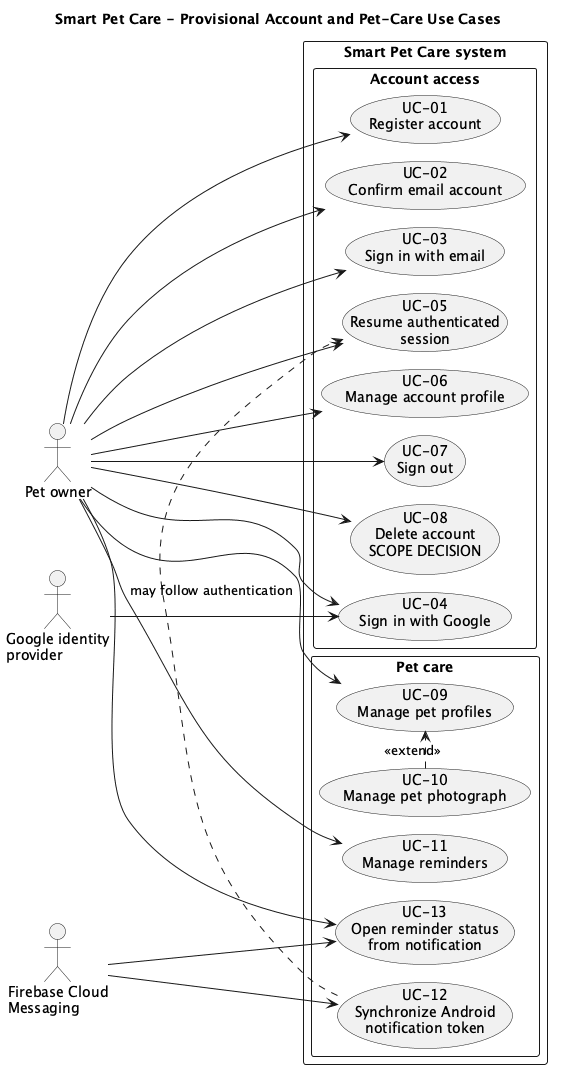

The diagram above was rendered by PlantUML. Its source (embedded in the PNG):
@startuml
!pragma layout smetana
title Smart Pet Care - Provisional Account and Pet-Care Use Cases

left to right direction
skinparam shadowing false
skinparam packageStyle rectangle
skinparam wrapWidth 170

actor "Pet owner" as Owner
actor "Google identity\nprovider" as Google
actor "Firebase Cloud\nMessaging" as FCM

rectangle "Smart Pet Care system" {
  package "Account access" as AccountAccess {
    usecase "UC-01\nRegister account" as UCRegister
    usecase "UC-02\nConfirm email account" as UCConfirm
    usecase "UC-03\nSign in with email" as UCEmailLogin
    usecase "UC-04\nSign in with Google" as UCGoogleLogin
    usecase "UC-05\nResume authenticated\nsession" as UCSession
    usecase "UC-06\nManage account profile" as UCProfile
    usecase "UC-07\nSign out" as UCLogout
    usecase "UC-08\nDelete account\nSCOPE DECISION" as UCDeleteAccount

  }

  package "Pet care" as PetCare {
    usecase "UC-09\nManage pet profiles" as UCPets
    usecase "UC-10\nManage pet photograph" as UCPhoto
    usecase "UC-11\nManage reminders" as UCReminders
    usecase "UC-12\nSynchronize Android\nnotification token" as UCToken
    usecase "UC-13\nOpen reminder status\nfrom notification" as UCNotification

  }

}

Owner --> UCRegister
Owner --> UCConfirm
Owner --> UCEmailLogin
Owner --> UCGoogleLogin
Owner --> UCSession
Owner --> UCProfile
Owner --> UCLogout
Owner --> UCDeleteAccount
Owner --> UCPets
Owner --> UCReminders
Owner --> UCNotification

Google --> UCGoogleLogin
FCM --> UCToken
FCM --> UCNotification

UCPhoto .> UCPets : <<extend>>
UCToken .> UCSession : may follow authentication

@enduml